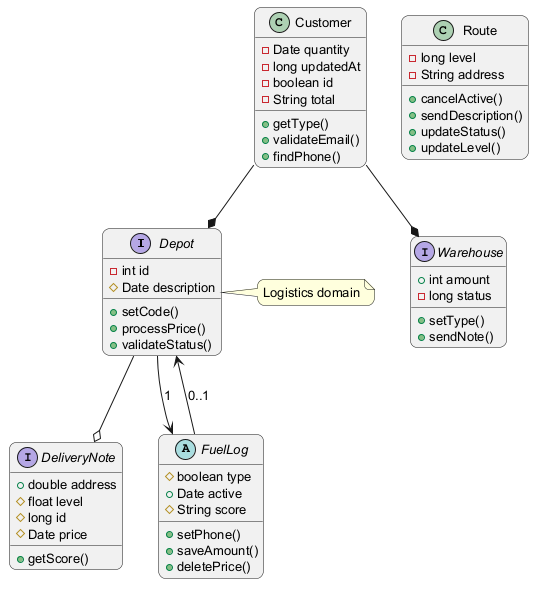

The diagram above was rendered by PlantUML. Its source (embedded in the PNG):
@startuml
skinparam backgroundColor #FFFFFF
skinparam roundCorner 15
skinparam defaultFontSize 13
interface Depot {
  -int id
  #Date description
  +setCode()
  +processPrice()
  +validateStatus()
}
interface DeliveryNote {
  +double address
  #float level
  #long id
  #Date price
  +getScore()
}
interface Warehouse {
  +int amount
  -long status
  +setType()
  +sendNote()
}
class Customer {
  -Date quantity
  -long updatedAt
  -boolean id
  -String total
  +getType()
  +validateEmail()
  +findPhone()
}
abstract class FuelLog {
  #boolean type
  +Date active
  #String score
  +setPhone()
  +saveAmount()
  +deletePrice()
}
class Route {
  -long level
  -String address
  +cancelActive()
  +sendDescription()
  +updateStatus()
  +updateLevel()
}
Depot --o DeliveryNote
Customer --* Depot
Depot --> FuelLog : "1"
FuelLog --> Depot : "0..1"
Customer --* Warehouse
note right of Depot : Logistics domain
@enduml